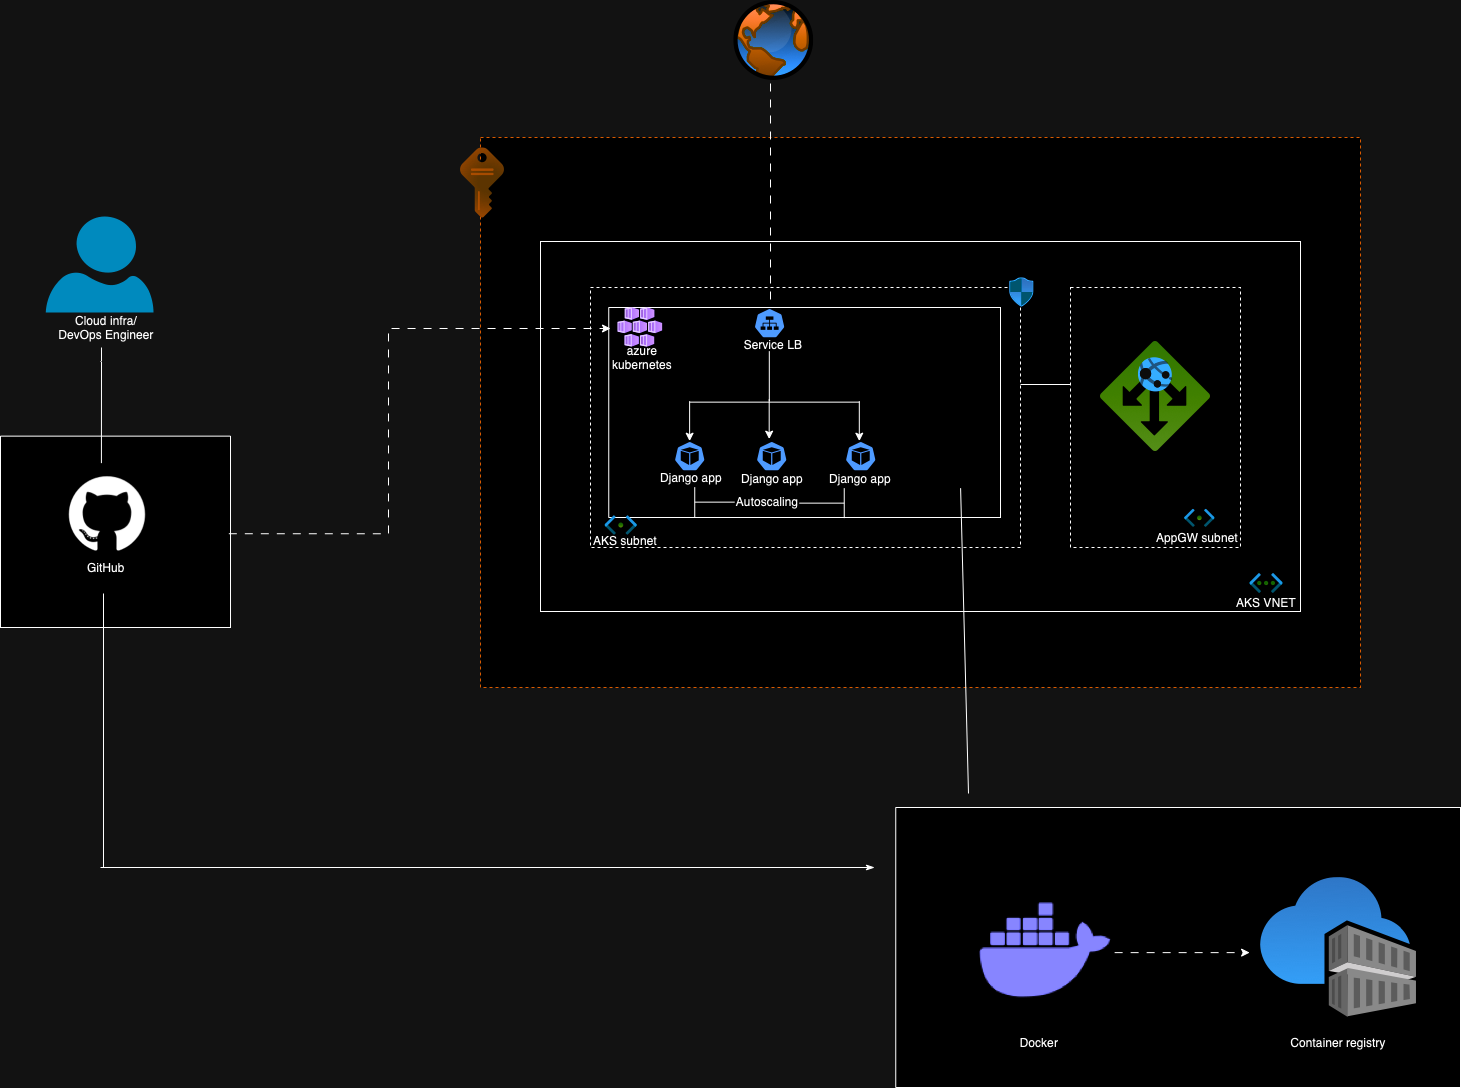

The diagram above was exported from draw.io. Its source (the exported page's mxGraphModel, read from the mxfile embedded in the PNG):
<mxGraphModel dx="2562" dy="2407" grid="1" gridSize="10" guides="1" tooltips="1" connect="1" arrows="1" fold="1" page="1" pageScale="1" pageWidth="827" pageHeight="1169" math="0" shadow="0">
  <root>
    <mxCell id="0" />
    <mxCell id="1" parent="0" />
    <mxCell id="l7qIRMe3_bElWmK-uday-79" value="" style="rounded=0;whiteSpace=wrap;html=1;" vertex="1" parent="1">
      <mxGeometry x="495.25" y="770" width="564.75" height="280" as="geometry" />
    </mxCell>
    <mxCell id="l7qIRMe3_bElWmK-uday-58" value="" style="rounded=0;whiteSpace=wrap;html=1;" vertex="1" parent="1">
      <mxGeometry x="-400" y="398.64" width="230" height="191.36" as="geometry" />
    </mxCell>
    <mxCell id="l7qIRMe3_bElWmK-uday-55" value="" style="rounded=0;whiteSpace=wrap;html=1;dashed=1;strokeColor=#FF8000;" vertex="1" parent="1">
      <mxGeometry x="80" y="100" width="880" height="550" as="geometry" />
    </mxCell>
    <mxCell id="l7qIRMe3_bElWmK-uday-4" value="" style="rounded=0;whiteSpace=wrap;html=1;" vertex="1" parent="1">
      <mxGeometry x="140" y="204" width="760" height="370" as="geometry" />
    </mxCell>
    <mxCell id="l7qIRMe3_bElWmK-uday-5" value="" style="image;aspect=fixed;html=1;points=[];align=center;fontSize=12;image=img/lib/azure2/networking/Virtual_Networks.svg;" vertex="1" parent="1">
      <mxGeometry x="849.25" y="536" width="33.5" height="20" as="geometry" />
    </mxCell>
    <mxCell id="l7qIRMe3_bElWmK-uday-6" value="AKS VNET" style="text;strokeColor=none;align=center;fillColor=none;html=1;verticalAlign=middle;whiteSpace=wrap;rounded=0;" vertex="1" parent="1">
      <mxGeometry x="831" y="550" width="70" height="30" as="geometry" />
    </mxCell>
    <mxCell id="l7qIRMe3_bElWmK-uday-7" value="" style="rounded=0;whiteSpace=wrap;html=1;dashed=1;" vertex="1" parent="1">
      <mxGeometry x="190" y="250" width="430" height="260" as="geometry" />
    </mxCell>
    <mxCell id="l7qIRMe3_bElWmK-uday-9" value="AKS subnet" style="text;strokeColor=none;align=center;fillColor=none;html=1;verticalAlign=middle;whiteSpace=wrap;rounded=0;" vertex="1" parent="1">
      <mxGeometry x="190" y="490" width="70" height="26" as="geometry" />
    </mxCell>
    <mxCell id="l7qIRMe3_bElWmK-uday-11" value="" style="rounded=0;whiteSpace=wrap;html=1;" vertex="1" parent="1">
      <mxGeometry x="208.25" y="270" width="391.75" height="210" as="geometry" />
    </mxCell>
    <mxCell id="l7qIRMe3_bElWmK-uday-12" value="" style="image;aspect=fixed;html=1;points=[];align=center;fontSize=12;image=img/lib/azure2/compute/Kubernetes_Services.svg;" vertex="1" parent="1">
      <mxGeometry x="217.25" y="270" width="45.33" height="40" as="geometry" />
    </mxCell>
    <mxCell id="l7qIRMe3_bElWmK-uday-13" value="azure kubernetes" style="text;strokeColor=none;align=center;fillColor=none;html=1;verticalAlign=middle;whiteSpace=wrap;rounded=0;" vertex="1" parent="1">
      <mxGeometry x="212.25" y="310" width="60" height="20" as="geometry" />
    </mxCell>
    <mxCell id="l7qIRMe3_bElWmK-uday-16" value="" style="rounded=0;whiteSpace=wrap;html=1;dashed=1;" vertex="1" parent="1">
      <mxGeometry x="670" y="250" width="170" height="260" as="geometry" />
    </mxCell>
    <mxCell id="l7qIRMe3_bElWmK-uday-17" value="" style="image;aspect=fixed;html=1;points=[];align=center;fontSize=12;image=img/lib/azure2/networking/Application_Gateways.svg;" vertex="1" parent="1">
      <mxGeometry x="700" y="304" width="110" height="110" as="geometry" />
    </mxCell>
    <mxCell id="l7qIRMe3_bElWmK-uday-18" value="AppGW subnet" style="text;strokeColor=none;align=center;fillColor=none;html=1;verticalAlign=middle;whiteSpace=wrap;rounded=0;" vertex="1" parent="1">
      <mxGeometry x="752" y="485" width="90" height="30" as="geometry" />
    </mxCell>
    <mxCell id="l7qIRMe3_bElWmK-uday-19" value="" style="image;aspect=fixed;html=1;points=[];align=center;fontSize=12;image=img/lib/azure2/networking/Subnet.svg;" vertex="1" parent="1">
      <mxGeometry x="784" y="471.64" width="30.66" height="18.36" as="geometry" />
    </mxCell>
    <mxCell id="l7qIRMe3_bElWmK-uday-20" value="" style="image;aspect=fixed;html=1;points=[];align=center;fontSize=12;image=img/lib/azure2/networking/Subnet.svg;" vertex="1" parent="1">
      <mxGeometry x="204" y="478" width="33.4" height="20" as="geometry" />
    </mxCell>
    <mxCell id="l7qIRMe3_bElWmK-uday-23" value="" style="image;aspect=fixed;html=1;points=[];align=center;fontSize=12;image=img/lib/azure2/networking/Network_Security_Groups.svg;" vertex="1" parent="1">
      <mxGeometry x="609" y="240" width="24.71" height="30" as="geometry" />
    </mxCell>
    <mxCell id="l7qIRMe3_bElWmK-uday-26" value="" style="aspect=fixed;sketch=0;html=1;dashed=0;whitespace=wrap;verticalLabelPosition=bottom;verticalAlign=top;fillColor=#2875E2;strokeColor=#ffffff;points=[[0.005,0.63,0],[0.1,0.2,0],[0.9,0.2,0],[0.5,0,0],[0.995,0.63,0],[0.72,0.99,0],[0.5,1,0],[0.28,0.99,0]];shape=mxgraph.kubernetes.icon2;prIcon=pod" vertex="1" parent="1">
      <mxGeometry x="273.62" y="403.64" width="31.25" height="30" as="geometry" />
    </mxCell>
    <mxCell id="l7qIRMe3_bElWmK-uday-27" value="" style="aspect=fixed;sketch=0;html=1;dashed=0;whitespace=wrap;verticalLabelPosition=bottom;verticalAlign=top;fillColor=#2875E2;strokeColor=#ffffff;points=[[0.005,0.63,0],[0.1,0.2,0],[0.9,0.2,0],[0.5,0,0],[0.995,0.63,0],[0.72,0.99,0],[0.5,1,0],[0.28,0.99,0]];shape=mxgraph.kubernetes.icon2;prIcon=pod" vertex="1" parent="1">
      <mxGeometry x="355.62" y="403.64" width="31.25" height="30" as="geometry" />
    </mxCell>
    <mxCell id="l7qIRMe3_bElWmK-uday-28" value="" style="aspect=fixed;sketch=0;html=1;dashed=0;whitespace=wrap;verticalLabelPosition=bottom;verticalAlign=top;fillColor=#2875E2;strokeColor=#ffffff;points=[[0.005,0.63,0],[0.1,0.2,0],[0.9,0.2,0],[0.5,0,0],[0.995,0.63,0],[0.72,0.99,0],[0.5,1,0],[0.28,0.99,0]];shape=mxgraph.kubernetes.icon2;prIcon=pod" vertex="1" parent="1">
      <mxGeometry x="444.62" y="403.64" width="31.25" height="30" as="geometry" />
    </mxCell>
    <mxCell id="l7qIRMe3_bElWmK-uday-32" value="" style="endArrow=none;html=1;rounded=0;" edge="1" parent="1">
      <mxGeometry width="50" height="50" relative="1" as="geometry">
        <mxPoint x="368.81" y="363.64" as="sourcePoint" />
        <mxPoint x="368.81" y="313.64" as="targetPoint" />
      </mxGeometry>
    </mxCell>
    <mxCell id="l7qIRMe3_bElWmK-uday-33" value="" style="endArrow=none;html=1;rounded=0;" edge="1" parent="1">
      <mxGeometry width="50" height="50" relative="1" as="geometry">
        <mxPoint x="289.12" y="364.64" as="sourcePoint" />
        <mxPoint x="459.12" y="364.64" as="targetPoint" />
      </mxGeometry>
    </mxCell>
    <mxCell id="l7qIRMe3_bElWmK-uday-34" value="" style="endArrow=classic;html=1;rounded=0;" edge="1" parent="1">
      <mxGeometry width="50" height="50" relative="1" as="geometry">
        <mxPoint x="289.12" y="363.64" as="sourcePoint" />
        <mxPoint x="289.12" y="403.64" as="targetPoint" />
      </mxGeometry>
    </mxCell>
    <mxCell id="l7qIRMe3_bElWmK-uday-35" value="" style="endArrow=classic;html=1;rounded=0;" edge="1" parent="1">
      <mxGeometry width="50" height="50" relative="1" as="geometry">
        <mxPoint x="458.81" y="363.64" as="sourcePoint" />
        <mxPoint x="458.81" y="403.64" as="targetPoint" />
      </mxGeometry>
    </mxCell>
    <mxCell id="l7qIRMe3_bElWmK-uday-36" value="" style="endArrow=classic;html=1;rounded=0;" edge="1" parent="1">
      <mxGeometry width="50" height="50" relative="1" as="geometry">
        <mxPoint x="368.69" y="361.64" as="sourcePoint" />
        <mxPoint x="368.69" y="401.64" as="targetPoint" />
      </mxGeometry>
    </mxCell>
    <mxCell id="l7qIRMe3_bElWmK-uday-40" value="" style="aspect=fixed;sketch=0;html=1;dashed=0;whitespace=wrap;verticalLabelPosition=bottom;verticalAlign=top;fillColor=#2875E2;strokeColor=#ffffff;points=[[0.005,0.63,0],[0.1,0.2,0],[0.9,0.2,0],[0.5,0,0],[0.995,0.63,0],[0.72,0.99,0],[0.5,1,0],[0.28,0.99,0]];shape=mxgraph.kubernetes.icon2;prIcon=svc" vertex="1" parent="1">
      <mxGeometry x="353.49" y="270.64" width="31.25" height="30" as="geometry" />
    </mxCell>
    <mxCell id="l7qIRMe3_bElWmK-uday-41" value="Service LB" style="text;strokeColor=none;align=center;fillColor=none;html=1;verticalAlign=middle;whiteSpace=wrap;rounded=0;" vertex="1" parent="1">
      <mxGeometry x="338.24" y="291.64" width="70" height="30" as="geometry" />
    </mxCell>
    <mxCell id="l7qIRMe3_bElWmK-uday-42" value="Django app" style="text;strokeColor=none;align=center;fillColor=none;html=1;verticalAlign=middle;whiteSpace=wrap;rounded=0;" vertex="1" parent="1">
      <mxGeometry x="256.25" y="424.64" width="70" height="30" as="geometry" />
    </mxCell>
    <mxCell id="l7qIRMe3_bElWmK-uday-43" value="Django app" style="text;strokeColor=none;align=center;fillColor=none;html=1;verticalAlign=middle;whiteSpace=wrap;rounded=0;" vertex="1" parent="1">
      <mxGeometry x="337.24" y="425.64" width="70" height="30" as="geometry" />
    </mxCell>
    <mxCell id="l7qIRMe3_bElWmK-uday-44" value="Django app" style="text;strokeColor=none;align=center;fillColor=none;html=1;verticalAlign=middle;whiteSpace=wrap;rounded=0;" vertex="1" parent="1">
      <mxGeometry x="425.25" y="425.64" width="70" height="30" as="geometry" />
    </mxCell>
    <mxCell id="l7qIRMe3_bElWmK-uday-47" value="Autoscaling" style="text;strokeColor=none;align=center;fillColor=none;html=1;verticalAlign=middle;whiteSpace=wrap;rounded=0;" vertex="1" parent="1">
      <mxGeometry x="337.24" y="448.64" width="60" height="30" as="geometry" />
    </mxCell>
    <mxCell id="l7qIRMe3_bElWmK-uday-50" value="" style="group" vertex="1" connectable="0" parent="1">
      <mxGeometry x="294.24" y="449.64" width="40" height="30" as="geometry" />
    </mxCell>
    <mxCell id="l7qIRMe3_bElWmK-uday-45" value="" style="endArrow=none;html=1;rounded=0;" edge="1" parent="l7qIRMe3_bElWmK-uday-50">
      <mxGeometry width="50" height="50" relative="1" as="geometry">
        <mxPoint y="15" as="sourcePoint" />
        <mxPoint x="40" y="15" as="targetPoint" />
      </mxGeometry>
    </mxCell>
    <mxCell id="l7qIRMe3_bElWmK-uday-46" value="" style="endArrow=none;html=1;rounded=0;" edge="1" parent="l7qIRMe3_bElWmK-uday-50">
      <mxGeometry width="50" height="50" relative="1" as="geometry">
        <mxPoint as="sourcePoint" />
        <mxPoint y="30" as="targetPoint" />
      </mxGeometry>
    </mxCell>
    <mxCell id="l7qIRMe3_bElWmK-uday-51" value="" style="group;rotation=-180;" vertex="1" connectable="0" parent="1">
      <mxGeometry x="403.24" y="450.64" width="45" height="30" as="geometry" />
    </mxCell>
    <mxCell id="l7qIRMe3_bElWmK-uday-52" value="" style="endArrow=none;html=1;rounded=0;" edge="1" parent="l7qIRMe3_bElWmK-uday-51">
      <mxGeometry width="50" height="50" relative="1" as="geometry">
        <mxPoint x="40.5" y="15" as="sourcePoint" />
        <mxPoint x="-4.5" y="15" as="targetPoint" />
      </mxGeometry>
    </mxCell>
    <mxCell id="l7qIRMe3_bElWmK-uday-53" value="" style="endArrow=none;html=1;rounded=0;" edge="1" parent="l7qIRMe3_bElWmK-uday-51">
      <mxGeometry width="50" height="50" relative="1" as="geometry">
        <mxPoint x="40.5" y="30" as="sourcePoint" />
        <mxPoint x="40.5" as="targetPoint" />
      </mxGeometry>
    </mxCell>
    <mxCell id="l7qIRMe3_bElWmK-uday-56" value="" style="image;aspect=fixed;html=1;points=[];align=center;fontSize=12;image=img/lib/azure2/general/Subscriptions.svg;" vertex="1" parent="1">
      <mxGeometry x="60" y="110" width="44" height="71" as="geometry" />
    </mxCell>
    <mxCell id="l7qIRMe3_bElWmK-uday-57" value="" style="image;aspect=fixed;html=1;points=[];align=center;fontSize=12;image=img/lib/azure2/containers/Container_Registries.svg;" vertex="1" parent="1">
      <mxGeometry x="860" y="840" width="156.07" height="140" as="geometry" />
    </mxCell>
    <mxCell id="l7qIRMe3_bElWmK-uday-59" value="" style="shape=image;html=1;verticalAlign=top;verticalLabelPosition=bottom;labelBackgroundColor=#ffffff;imageAspect=0;aspect=fixed;image=https://cdn1.iconfinder.com/data/icons/picons-social/57/github_rounded-128.png;movable=1;resizable=1;rotatable=1;deletable=1;editable=1;locked=0;connectable=1;" vertex="1" parent="1">
      <mxGeometry x="-337" y="431.14" width="87.90260869565216" height="87.90260869565216" as="geometry" />
    </mxCell>
    <mxCell id="l7qIRMe3_bElWmK-uday-60" value="GitHub" style="text;strokeColor=none;align=center;fillColor=none;html=1;verticalAlign=middle;whiteSpace=wrap;rounded=0;movable=1;resizable=1;rotatable=1;deletable=1;editable=1;locked=0;connectable=1;" vertex="1" parent="1">
      <mxGeometry x="-359" y="502.5608695652174" width="130" height="54.939130434782605" as="geometry" />
    </mxCell>
    <mxCell id="l7qIRMe3_bElWmK-uday-65" value="" style="verticalLabelPosition=bottom;html=1;verticalAlign=top;align=center;strokeColor=none;fillColor=#00BEF2;shape=mxgraph.azure.user;" vertex="1" parent="1">
      <mxGeometry x="-354.75" y="179" width="107.75" height="96" as="geometry" />
    </mxCell>
    <mxCell id="l7qIRMe3_bElWmK-uday-67" value="" style="endArrow=none;html=1;rounded=0;" edge="1" parent="1">
      <mxGeometry width="50" height="50" relative="1" as="geometry">
        <mxPoint x="-299.1" y="425.64" as="sourcePoint" />
        <mxPoint x="-299" y="310" as="targetPoint" />
      </mxGeometry>
    </mxCell>
    <mxCell id="l7qIRMe3_bElWmK-uday-68" value="Cloud infra/ DevOps Engineer" style="text;strokeColor=none;align=center;fillColor=none;html=1;verticalAlign=middle;whiteSpace=wrap;rounded=0;" vertex="1" parent="1">
      <mxGeometry x="-344" y="275" width="100" height="30" as="geometry" />
    </mxCell>
    <mxCell id="l7qIRMe3_bElWmK-uday-70" value="" style="endArrow=none;html=1;rounded=0;" edge="1" parent="1">
      <mxGeometry width="50" height="50" relative="1" as="geometry">
        <mxPoint x="568" y="756" as="sourcePoint" />
        <mxPoint x="560" y="450.64" as="targetPoint" />
      </mxGeometry>
    </mxCell>
    <mxCell id="l7qIRMe3_bElWmK-uday-71" value="Container registry" style="text;strokeColor=none;align=center;fillColor=none;html=1;verticalAlign=middle;whiteSpace=wrap;rounded=0;" vertex="1" parent="1">
      <mxGeometry x="888.03" y="990" width="100" height="30" as="geometry" />
    </mxCell>
    <mxCell id="l7qIRMe3_bElWmK-uday-72" value="" style="endArrow=none;html=1;rounded=0;" edge="1" parent="1">
      <mxGeometry width="50" height="50" relative="1" as="geometry">
        <mxPoint x="-297" y="830" as="sourcePoint" />
        <mxPoint x="-297.04999999999995" y="556" as="targetPoint" />
      </mxGeometry>
    </mxCell>
    <mxCell id="l7qIRMe3_bElWmK-uday-73" value="" style="endArrow=none;html=1;rounded=0;startArrow=classicThin;startFill=1;" edge="1" parent="1">
      <mxGeometry width="50" height="50" relative="1" as="geometry">
        <mxPoint x="474" y="830" as="sourcePoint" />
        <mxPoint x="-300" y="830" as="targetPoint" />
      </mxGeometry>
    </mxCell>
    <mxCell id="l7qIRMe3_bElWmK-uday-74" value="" style="image;aspect=fixed;perimeter=ellipsePerimeter;html=1;align=center;shadow=0;dashed=0;spacingTop=3;image=img/lib/active_directory/internet_globe.svg;" vertex="1" parent="1">
      <mxGeometry x="333.25" y="-37" width="80" height="80" as="geometry" />
    </mxCell>
    <mxCell id="l7qIRMe3_bElWmK-uday-75" value="" style="endArrow=none;html=1;rounded=0;flowAnimation=1;" edge="1" parent="1">
      <mxGeometry width="50" height="50" relative="1" as="geometry">
        <mxPoint x="370" y="46" as="sourcePoint" />
        <mxPoint x="370" y="266" as="targetPoint" />
      </mxGeometry>
    </mxCell>
    <mxCell id="l7qIRMe3_bElWmK-uday-77" value="" style="endArrow=none;html=1;rounded=0;" edge="1" parent="1">
      <mxGeometry width="50" height="50" relative="1" as="geometry">
        <mxPoint x="670" y="347" as="sourcePoint" />
        <mxPoint x="620" y="347" as="targetPoint" />
      </mxGeometry>
    </mxCell>
    <mxCell id="l7qIRMe3_bElWmK-uday-78" value="" style="shape=image;html=1;verticalAlign=top;verticalLabelPosition=bottom;labelBackgroundColor=#ffffff;imageAspect=0;aspect=fixed;image=https://cdn1.iconfinder.com/data/icons/unicons-line-vol-3/24/docker-128.png" vertex="1" parent="1">
      <mxGeometry x="567" y="836" width="156.07" height="156.07" as="geometry" />
    </mxCell>
    <mxCell id="l7qIRMe3_bElWmK-uday-81" value="Docker" style="text;strokeColor=none;align=center;fillColor=none;html=1;verticalAlign=middle;whiteSpace=wrap;rounded=0;" vertex="1" parent="1">
      <mxGeometry x="609" y="990" width="60" height="30" as="geometry" />
    </mxCell>
    <mxCell id="l7qIRMe3_bElWmK-uday-84" value="" style="endArrow=classic;html=1;rounded=0;flowAnimation=1;" edge="1" parent="1">
      <mxGeometry width="50" height="50" relative="1" as="geometry">
        <mxPoint x="714.13" y="915.13" as="sourcePoint" />
        <mxPoint x="849.13" y="915.13" as="targetPoint" />
        <Array as="points" />
      </mxGeometry>
    </mxCell>
    <mxCell id="l7qIRMe3_bElWmK-uday-85" style="edgeStyle=orthogonalEdgeStyle;rounded=0;orthogonalLoop=1;jettySize=auto;html=1;exitX=1;exitY=0.5;exitDx=0;exitDy=0;flowAnimation=1;" edge="1" parent="1">
      <mxGeometry relative="1" as="geometry">
        <mxPoint x="-171.68" y="496.2300000000002" as="sourcePoint" />
        <mxPoint x="210" y="291" as="targetPoint" />
        <Array as="points">
          <mxPoint x="-12" y="496" />
          <mxPoint x="-12" y="291" />
        </Array>
      </mxGeometry>
    </mxCell>
  </root>
</mxGraphModel>